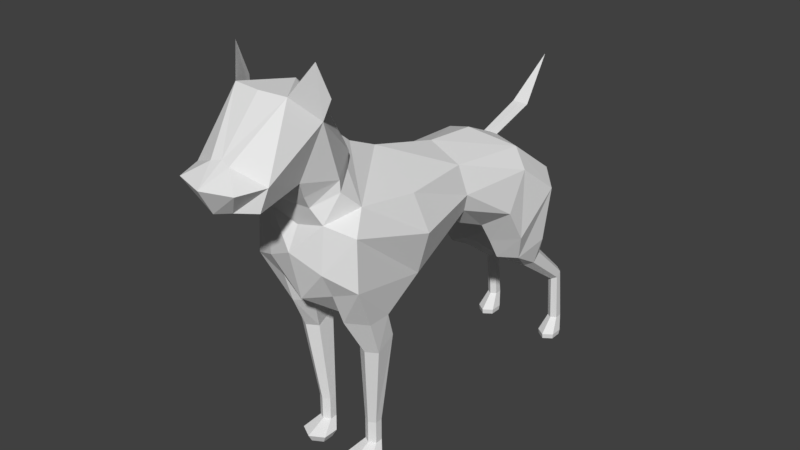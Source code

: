 # Source: dog.blend  (saved by Blender 2.79.0; exported with 4.5.12 LTS)
import bpy
from mathutils import Matrix  # noqa: F401  (used for matrix-valued properties, if any)

bpy.ops.wm.read_factory_settings(use_empty=True)
scene = bpy.context.scene
scene.name = 'Scene'

# ---- collections
col_collection_1 = bpy.data.collections.new('Collection 1'); scene.collection.children.link(col_collection_1)

# ---- materials (node trees are filled in below, after node groups)
mat_tan = bpy.data.materials.new('tan')
mat_tan.alpha_threshold = 0.0
mat_tan.use_transparent_shadow = False
mat_tan.diffuse_color = (0.6724, 0.4851, 0.1981, 1.0)
mat_tan.roughness = 0.5
mat_brown = bpy.data.materials.new('brown')
mat_brown.alpha_threshold = 0.0
mat_brown.use_transparent_shadow = False
mat_brown.diffuse_color = (0.227, 0.03071, 0.02217, 1.0)
mat_brown.roughness = 0.5
mat_red = bpy.data.materials.new('red')
mat_red.alpha_threshold = 0.0
mat_red.use_transparent_shadow = False
mat_red.diffuse_color = (0.7157, 0.0865, 0.07036, 1.0)
mat_red.roughness = 0.5
mat_yellow = bpy.data.materials.new('yellow')
mat_yellow.alpha_threshold = 0.0
mat_yellow.use_transparent_shadow = False
mat_yellow.diffuse_color = (0.8148, 0.6867, 0.3564, 1.0)
mat_yellow.roughness = 0.5
mat_dogtex1 = bpy.data.materials.new('dogtex1')
mat_dogtex1.alpha_threshold = 0.0
mat_dogtex1.use_transparent_shadow = False
mat_dogtex1.roughness = 0.5

# ---- material node trees

# ---- world
world_world = bpy.data.worlds.new('World'); scene.world = world_world
world_world.color = (0.05088, 0.05088, 0.05088)
world_world.use_sun_shadow = False
world_world.sun_shadow_jitter_overblur = 0.0
world_world.cycles.sampling_method = 'MANUAL'

# ---- meshes
me_cylinder = bpy.data.meshes.new('Cylinder')
me_cylinder.from_pydata([(3.743, -6.915, 9.122), (3.743, -6.915, 12.15), (4.609, -7.415, 9.122), (4.609, -7.415, 12.15), (4.609, -8.415, 9.122), (4.609, -8.415, 12.15), (3.743, -8.915, 9.122), (3.743, -8.915, 12.15), (2.877, -8.415, 9.122), (2.877, -8.415, 12.15), (2.877, -7.415, 9.122), (2.877, -7.415, 12.15), (5.268, 30.92, 9.44), (5.268, 29.86, 17.36), (5.983, 30.42, 9.44), (5.983, 29.49, 17.02), (5.983, 29.42, 9.44), (5.983, 28.76, 16.34), (5.268, 28.92, 9.44), (5.268, 28.39, 16.0), (4.553, 29.42, 9.44), (4.553, 28.76, 16.34), (4.553, 30.42, 9.44), (4.553, 29.49, 17.02), (4.66, 24.48, 22.85), (5.811, 23.89, 22.31), (5.811, 22.71, 21.21), (4.66, 22.12, 20.67), (3.51, 22.71, 21.21), (3.51, 23.89, 22.31), (4.752, 24.16, 25.21), (7.047, 22.51, 25.27), (5.994, 18.61, 23.71), (3.657, 17.02, 23.74), (2.879, 18.65, 23.69), (3.932, 22.55, 25.25), (5.268, 30.54, 7.454), (6.508, 29.67, 7.454), (6.508, 27.94, 7.454), (5.268, 27.07, 7.454), (4.027, 27.94, 7.454), (4.027, 29.67, 7.454), (3.743, -7.408, 7.93), (5.557, -8.456, 7.93), (5.557, -10.55, 7.93), (3.743, -11.6, 7.93), (1.928, -10.55, 7.93), (1.928, -8.456, 7.93), (4.638, -6.255, 24.87), (6.107, -7.013, 24.63), (6.1, -9.493, 23.24), (4.654, -10.33, 23.24), (3.207, -9.493, 23.24), (3.216, -7.061, 24.53), (3.936, -6.824, 28.05), (6.556, -8.337, 28.05), (6.556, -11.36, 28.05), (3.936, -12.88, 28.05), (2.034, -11.36, 28.05), (1.316, -8.337, 28.05), (6.178, 23.77, 35.05), (8.252, 21.99, 33.28), (7.24, 17.05, 27.62), (3.648, 15.26, 26.81), (0.0, 20.35, 30.09), (2.586, 21.99, 33.28), (5.166, 17.94, 39.6), (7.24, 17.02, 37.26), (7.24, 14.25, 32.19), (3.648, 13.33, 29.85), (0.0, 17.56, 29.72), (0.0, 14.92, 41.78), (4.366, 7.143, 40.49), (5.57, 7.377, 36.83), (4.828, 7.847, 34.37), (2.742, 8.082, 32.11), (0.0, 7.847, 31.12), (0.0, 7.377, 42.43), (5.66, -2.799, 40.89), (8.001, -2.941, 36.66), (6.673, -3.212, 31.27), (0.0, 31.59, 46.98), (0.0, -6.134, 26.86), (0.0, -2.84, 45.17), (5.38, -11.17, 42.2), (7.256, -14.07, 40.12), (7.489, -14.26, 33.68), (3.703, -14.26, 32.01), (0.0, -15.37, 30.87), (0.0, 21.99, 33.5), (0.9952, 19.7, 39.55), (0.0, 19.73, 39.58), (0.0, 20.32, 37.99), (1.094, 26.24, 41.68), (0.0, 26.26, 41.7), (0.0, 26.54, 40.93), (3.452, -18.25, 46.85), (5.053, -23.96, 48.9), (0.0, -26.74, 45.61), (0.0, -18.28, 46.92), (0.0, -10.76, 52.3), (5.053, -16.21, 53.28), (0.0, -28.42, 48.68), (0.0, -14.68, 56.28), (3.602, -19.5, 56.44), (0.0, -19.9, 56.46), (3.815, -15.97, 35.36), (0.0, -16.95, 37.28), (3.815, -15.46, 41.11), (0.0, -15.43, 40.11), (0.0, -8.287, 48.09), (4.435, -13.43, 45.84), (5.765, -15.68, 55.66), (5.511, -17.46, 59.84), (2.412, -9.735, 47.4), (2.625, -16.19, 43.11), (0.0, -6.999, 47.01), (4.484, -13.39, 44.42), (0.0, -16.19, 42.97), (2.749, -10.36, 45.6), (0.0, -25.13, 50.82), (4.189, -24.41, 46.06), (1.306, -25.41, 50.53), (0.0, -21.54, 47.27), (1.965, -25.9, 45.99), (0.9373, -24.16, 45.97), (3.865, -27.29, 48.78), (3.743, -7.967, 6.898), (5.073, -8.735, 6.898), (5.073, -10.27, 6.898), (3.743, -11.04, 6.898), (2.412, -10.27, 6.898), (2.412, -8.735, 6.898), (5.268, 30.42, 6.739), (6.424, 29.61, 6.739), (6.424, 28.0, 6.739), (5.268, 27.19, 6.739), (4.112, 28.0, 6.739), (4.112, 29.61, 6.739), (2.834, -17.12, 44.7), (0.0, -16.94, 44.39)], [], [(0, 1, 3, 2), (2, 3, 5, 4), (4, 5, 7, 6), (6, 7, 9, 8), (5, 3, 49, 50), (8, 9, 11, 10), (10, 11, 1, 0), (10, 0, 42, 47), (12, 13, 15, 14), (14, 15, 17, 16), (16, 17, 19, 18), (18, 19, 21, 20), (17, 15, 25, 26), (20, 21, 23, 22), (22, 23, 13, 12), (16, 18, 39, 38), (27, 26, 32, 33), (23, 21, 28, 29), (15, 13, 24, 25), (19, 17, 26, 27), (13, 23, 29, 24), (21, 19, 27, 28), (32, 31, 61, 62), (25, 24, 30, 31), (24, 29, 35, 30), (28, 27, 33, 34), (26, 25, 31, 32), (29, 28, 34, 35), (38, 39, 136, 135), (22, 12, 36, 41), (18, 20, 40, 39), (14, 16, 38, 37), (20, 22, 41, 40), (12, 14, 37, 36), (43, 44, 129, 128), (6, 8, 46, 45), (2, 4, 44, 43), (8, 10, 47, 46), (0, 2, 43, 42), (4, 6, 45, 44), (48, 53, 59, 54), (11, 9, 52, 53), (3, 1, 48, 49), (7, 5, 50, 51), (1, 11, 53, 48), (9, 7, 51, 52), (55, 54, 59, 58, 57, 56), (52, 51, 57, 58), (50, 49, 55, 56), (53, 52, 58, 59), (51, 50, 56, 57), (49, 48, 54, 55), (60, 65, 90, 66), (35, 34, 64, 65), (33, 32, 62, 63), (31, 30, 60, 61), (30, 35, 65, 60), (34, 33, 63, 64), (64, 63, 69, 70), (62, 61, 67, 68), (63, 62, 68, 69), (61, 60, 66, 67), (72, 77, 83, 78), (69, 68, 74, 75), (67, 66, 72, 73), (66, 71, 77, 72), (70, 69, 75, 76), (68, 67, 73, 74), (76, 75, 54, 82), (74, 73, 79, 80), (75, 74, 80, 54), (73, 72, 78, 79), (88, 87, 106, 107), (79, 78, 84, 85), (78, 83, 84), (59, 82, 54), (80, 79, 85, 86), (86, 56, 55, 80), (80, 55, 54), (86, 87, 57, 56), (88, 58, 87), (82, 59, 58, 88), (71, 91, 90), (64, 65, 89), (66, 90, 71), (92, 90, 93, 95), (95, 93, 81), (92, 89, 65, 90), (90, 91, 94, 93), (96, 97, 121), (97, 96, 101), (96, 121, 123, 99), (119, 117, 84), (125, 98, 123), (97, 101, 104), (98, 124, 126, 102), (125, 124, 98), (101, 100, 103), (97, 122, 126), (110, 100, 114), (101, 103, 104), (102, 122, 120), (104, 103, 105), (107, 106, 108, 109), (118, 115, 139, 140), (106, 87, 86), (85, 106, 86), (106, 85, 108), (85, 84, 108), (101, 104, 113, 112), (115, 117, 111, 139), (126, 122, 102), (101, 114, 100), (116, 119, 84, 83), (110, 114, 119, 116), (108, 84, 117, 115), (109, 108, 115, 118), (114, 111, 117, 119), (96, 101, 111), (122, 97, 104), (121, 97, 124), (120, 122, 104, 105), (123, 121, 125), (111, 101, 114), (124, 97, 126), (93, 94, 81), (127, 128, 129, 130, 131, 132), (46, 47, 132, 131), (44, 45, 130, 129), (42, 43, 128, 127), (47, 42, 127, 132), (45, 46, 131, 130), (133, 134, 135, 136, 137, 138), (36, 37, 134, 133), (41, 36, 133, 138), (39, 40, 137, 136), (37, 38, 135, 134), (40, 41, 138, 137), (139, 111, 96), (140, 139, 96, 99), (124, 125, 121), (87, 58, 57)])
me_cylinder.polygons.foreach_set('material_index', [4, 4, 4, 4, 4, 4, 4, 4, 4, 4, 4, 4, 4, 4, 4, 4, 4, 4, 4, 4, 4, 4, 4, 4, 4, 4, 4, 4, 4, 4, 4, 4, 4, 4, 4, 4, 4, 4, 4, 4, 4, 4, 4, 4, 4, 4, 4, 4, 4, 4, 4, 4, 4, 4, 4, 4, 4, 4, 4, 4, 4, 4, 4, 4, 4, 4, 4, 4, 4, 4, 4, 4, 4, 4, 4, 4, 4, 4, 4, 4, 4, 4, 4, 4, 4, 4, 4, 4, 4, 4, 4, 4, 4, 4, 4, 4, 4, 4, 4, 4, 4, 4, 4, 4, 4, 4, 4, 4, 4, 4, 4, 4, 4, 4, 4, 4, 4, 4, 4, 4, 4, 4, 4, 4, 4, 4, 4, 4, 4, 4, 4, 4, 4, 4, 4, 4, 4, 4, 4, 4, 4, 4])
_uv = me_cylinder.uv_layers.new(name='UVMap')
_uv.uv.foreach_set('vector', [0.5768, 0.5661, 0.5743, 0.6108, 0.5605, 0.6099, 0.563, 0.5651, 0.5192, 0.1114, 0.477, 0.1087, 0.4779, 0.09397, 0.52, 0.09666, 0.7176, 0.00296, 0.7235, 0.04717, 0.7112, 0.04969, 0.7053, 0.005487, 0.7053, 0.005487, 0.7112, 0.04969, 0.6996, 0.05061, 0.6937, 0.006402, 0.4779, 0.09397, 0.477, 0.1087, 0.3221, 0.1129, 0.3235, 0.08827, 0.6209, 0.5643, 0.622, 0.6091, 0.6081, 0.6095, 0.607, 0.5647, 0.5853, 0.566, 0.5828, 0.6107, 0.5743, 0.6108, 0.5768, 0.5661, 0.5853, 0.566, 0.5768, 0.5661, 0.5752, 0.548, 0.5929, 0.5478, 0.9864, 0.4995, 0.9879, 0.6159, 0.9745, 0.6118, 0.9727, 0.5003, 0.4805, 0.7184, 0.3759, 0.698, 0.386, 0.6878, 0.4814, 0.7036, 0.4638, 0.827, 0.4638, 0.7243, 0.4762, 0.7288, 0.4763, 0.8262, 0.4763, 0.8262, 0.4762, 0.7288, 0.4879, 0.7243, 0.4879, 0.827, 0.386, 0.6878, 0.3759, 0.698, 0.3022, 0.6101, 0.3184, 0.5936, 0.857, 0.4135, 0.885, 0.3152, 0.898, 0.31, 0.8699, 0.4191, 0.9948, 0.4983, 0.9967, 0.6098, 0.9879, 0.6159, 0.9864, 0.4995, 0.2407, 0.9372, 0.2544, 0.9372, 0.2626, 0.9649, 0.2388, 0.9649, 0.01431, 0.7243, 0.03533, 0.725, 0.07771, 0.8134, 0.03906, 0.826, 0.898, 0.31, 0.885, 0.3152, 0.8348, 0.2099, 0.8558, 0.2016, 0.9745, 0.6118, 0.9879, 0.6159, 0.9642, 0.7001, 0.9427, 0.6935, 0.6945, 0.9886, 0.6821, 0.9938, 0.6705, 0.9011, 0.6903, 0.8927, 0.9042, 0.3073, 0.898, 0.31, 0.8558, 0.2016, 0.8658, 0.1972, 0.7062, 0.9938, 0.6945, 0.9886, 0.6903, 0.8927, 0.7092, 0.9011, 0.2362, 0.5205, 0.2048, 0.5731, 0.1125, 0.5683, 0.1953, 0.5003, 0.9427, 0.6935, 0.9642, 0.7001, 0.9649, 0.799, 0.9201, 0.7994, 0.8658, 0.1972, 0.8558, 0.2016, 0.8671, 0.09266, 0.8884, 0.09937, 0.8348, 0.2099, 0.8239, 0.214, 0.787, 0.09296, 0.8089, 0.09992, 0.3184, 0.5936, 0.3022, 0.6101, 0.2048, 0.5731, 0.2362, 0.5205, 0.8558, 0.2016, 0.8348, 0.2099, 0.8089, 0.09992, 0.8671, 0.09266, 0.4564, 0.854, 0.4781, 0.8527, 0.478, 0.8634, 0.4579, 0.8646, 0.9948, 0.4983, 0.9864, 0.4995, 0.9826, 0.4701, 0.9972, 0.468, 0.4763, 0.8262, 0.4879, 0.827, 0.4982, 0.854, 0.4781, 0.8527, 0.4805, 0.7184, 0.4814, 0.7036, 0.5101, 0.6832, 0.5086, 0.7088, 0.857, 0.4135, 0.8699, 0.4191, 0.8501, 0.4422, 0.8277, 0.4324, 0.9864, 0.4995, 0.9727, 0.5003, 0.9587, 0.4715, 0.9826, 0.4701, 0.5773, 0.9588, 0.5773, 0.9278, 0.5918, 0.9321, 0.5918, 0.9549, 0.8581, 0.9432, 0.8461, 0.9363, 0.8675, 0.9115, 0.8925, 0.926, 0.8461, 0.9654, 0.8581, 0.9578, 0.8925, 0.9565, 0.8675, 0.9725, 0.6209, 0.5643, 0.607, 0.5647, 0.6207, 0.5467, 0.6499, 0.5458, 0.5768, 0.5661, 0.563, 0.5651, 0.5463, 0.5459, 0.5752, 0.548, 0.8581, 0.9578, 0.8581, 0.9432, 0.8925, 0.926, 0.8925, 0.9565, 0.572, 0.7757, 0.5862, 0.7756, 0.5929, 0.8752, 0.5673, 0.8755, 0.6081, 0.6095, 0.622, 0.6091, 0.6218, 0.7732, 0.5985, 0.7739, 0.5605, 0.6099, 0.5743, 0.6108, 0.572, 0.7757, 0.549, 0.7741, 0.7112, 0.04969, 0.7235, 0.04717, 0.7533, 0.2071, 0.7328, 0.2113, 0.5743, 0.6108, 0.5828, 0.6107, 0.5862, 0.7756, 0.572, 0.7757, 0.6996, 0.05061, 0.7112, 0.04969, 0.7328, 0.2113, 0.7135, 0.2128, 0.3483, 0.8768, 0.3483, 0.9205, 0.3119, 0.9416, 0.2756, 0.919, 0.2756, 0.8752, 0.3119, 0.8542, 0.7135, 0.2128, 0.7328, 0.2113, 0.7443, 0.3138, 0.7092, 0.3166, 0.3235, 0.08827, 0.3221, 0.1129, 0.2285, 0.09874, 0.231, 0.05407, 0.5985, 0.7739, 0.6218, 0.7732, 0.6499, 0.8724, 0.6077, 0.8736, 0.7328, 0.2113, 0.7533, 0.2071, 0.7814, 0.3062, 0.7443, 0.3138, 0.549, 0.7741, 0.572, 0.7757, 0.5673, 0.8755, 0.5256, 0.8725, 0.9503, 0.9226, 0.9949, 0.8907, 0.9972, 0.9815, 0.9231, 0.9877, 0.8671, 0.09266, 0.8089, 0.09992, 0.811, 0.05286, 0.9042, 0.00296, 0.03906, 0.826, 0.07771, 0.8134, 0.1101, 0.8508, 0.04423, 0.8477, 0.9201, 0.7994, 0.9649, 0.799, 0.9503, 0.9226, 0.9069, 0.8989, 0.9649, 0.799, 0.9685, 0.7949, 0.9949, 0.8907, 0.9503, 0.9226, 0.9098, 0.1755, 0.9243, 0.1526, 0.941, 0.1429, 0.941, 0.2018, 0.002785, 0.8856, 0.04423, 0.8477, 0.05995, 0.9073, 0.01029, 0.9199, 0.1953, 0.5003, 0.1125, 0.5683, 0.06122, 0.4914, 0.1341, 0.455, 0.04423, 0.8477, 0.1101, 0.8508, 0.1278, 0.9199, 0.05995, 0.9073, 0.1125, 0.5683, 0.08672, 0.5943, 0.02835, 0.5042, 0.06122, 0.4914, 0.6076, 0.21, 0.659, 0.2079, 0.6601, 0.3926, 0.5771, 0.3888, 0.8494, 0.8925, 0.787, 0.9056, 0.8061, 0.7872, 0.8554, 0.7912, 0.5421, 0.03815, 0.5842, 0.02555, 0.6076, 0.21, 0.555, 0.2048, 0.5842, 0.02555, 0.6649, 0.07335, 0.659, 0.2079, 0.6076, 0.21, 0.9014, 0.9055, 0.8494, 0.8925, 0.8554, 0.7912, 0.8996, 0.7875, 0.1341, 0.455, 0.06122, 0.4914, 0.07685, 0.3272, 0.1311, 0.3377, 0.8996, 0.7875, 0.8554, 0.7912, 0.8229, 0.5694, 0.9014, 0.5792, 0.1311, 0.3377, 0.07685, 0.3272, 0.0689, 0.1398, 0.1829, 0.1417, 0.8554, 0.7912, 0.8061, 0.7872, 0.792, 0.591, 0.8229, 0.5694, 0.555, 0.2048, 0.6076, 0.21, 0.5771, 0.3888, 0.5256, 0.3885, 0.07332, 0.9647, 0.08277, 0.9601, 0.08486, 0.9694, 0.07826, 0.9719, 0.0689, 0.1398, 0.01544, 0.1385, 0.002785, 0.04359, 0.07079, 0.00296, 0.5771, 0.3888, 0.6601, 0.3926, 0.576, 0.4821, 0.8591, 0.5465, 0.9014, 0.5792, 0.8229, 0.5694, 0.1829, 0.1417, 0.0689, 0.1398, 0.07079, 0.00296, 0.1535, 0.006925, 0.1535, 0.006925, 0.231, 0.05407, 0.2285, 0.09874, 0.1829, 0.1417, 0.5466, 0.9218, 0.5256, 0.8725, 0.5673, 0.8755, 0.7812, 0.3961, 0.7522, 0.3572, 0.7443, 0.3138, 0.7814, 0.3062, 0.07332, 0.9647, 0.07545, 0.9581, 0.08277, 0.9601, 0.1131, 0.9763, 0.1063, 0.9751, 0.1035, 0.9701, 0.1053, 0.9627, 0.6608, 0.5307, 0.6641, 0.6031, 0.6571, 0.6029, 0.7687, 0.9373, 0.749, 0.8609, 0.7659, 0.8581, 0.5842, 0.02555, 0.6534, 0.00296, 0.6649, 0.07335, 0.157, 0.7243, 0.1793, 0.7318, 0.1443, 0.8265, 0.1334, 0.823, 0.1334, 0.823, 0.1443, 0.8265, 0.1705, 0.9627, 0.7687, 0.7895, 0.7659, 0.8581, 0.749, 0.8609, 0.7626, 0.7655, 0.6571, 0.6029, 0.6641, 0.6031, 0.6641, 0.6982, 0.6554, 0.6983, 0.6956, 0.8868, 0.6705, 0.8048, 0.718, 0.8386, 0.3626, 0.8482, 0.2756, 0.8458, 0.2971, 0.7486, 0.1106, 0.9869, 0.09828, 0.9893, 0.09975, 0.9756, 0.1104, 0.9756, 0.6213, 0.4719, 0.5864, 0.5247, 0.576, 0.4821, 0.09055, 0.9789, 0.08234, 0.9756, 0.09975, 0.9756, 0.2165, 0.3129, 0.2428, 0.1768, 0.322, 0.2161, 0.3498, 0.3589, 0.4223, 0.338, 0.5118, 0.4501, 0.3798, 0.4767, 0.09055, 0.9789, 0.08504, 0.9822, 0.08234, 0.9756, 0.7592, 0.6198, 0.6853, 0.6829, 0.6705, 0.6156, 0.787, 0.9388, 0.8406, 0.9115, 0.8406, 0.972, 0.7, 0.7279, 0.6853, 0.6829, 0.7424, 0.7288, 0.4192, 0.857, 0.4409, 0.9425, 0.3745, 0.8906, 0.3798, 0.4767, 0.4534, 0.5844, 0.4125, 0.6088, 0.3745, 0.8906, 0.4409, 0.9425, 0.3682, 0.9425, 0.08234, 0.95, 0.09473, 0.947, 0.1035, 0.9634, 0.09115, 0.9664, 0.9249, 0.07072, 0.924, 0.07508, 0.9205, 0.07582, 0.9219, 0.07054, 0.7325, 0.4289, 0.7522, 0.3572, 0.7812, 0.3961, 0.7814, 0.4844, 0.7325, 0.4289, 0.7812, 0.3961, 0.7325, 0.4289, 0.7814, 0.4844, 0.7441, 0.5118, 0.7224, 0.997, 0.7307, 0.9433, 0.7687, 0.997, 0.4774, 0.976, 0.4564, 0.9052, 0.5004, 0.8705, 0.5004, 0.9377, 0.924, 0.07508, 0.926, 0.08221, 0.9233, 0.08306, 0.9205, 0.07582, 0.5118, 0.4501, 0.4534, 0.5844, 0.3798, 0.4767, 0.7592, 0.6198, 0.7424, 0.7288, 0.6853, 0.6829, 0.6649, 0.4247, 0.6213, 0.4719, 0.576, 0.4821, 0.6601, 0.3926, 0.9213, 0.09685, 0.922, 0.09142, 0.9253, 0.09047, 0.9247, 0.09897, 0.3682, 0.8062, 0.4118, 0.7407, 0.4133, 0.7823, 0.4162, 0.8222, 0.09115, 0.9664, 0.1035, 0.9634, 0.1035, 0.9721, 0.09578, 0.9756, 0.922, 0.09142, 0.9233, 0.08306, 0.926, 0.08221, 0.9253, 0.09047, 0.1849, 0.7659, 0.27, 0.7243, 0.219, 0.8287, 0.2799, 0.3492, 0.2165, 0.3129, 0.322, 0.2161, 0.718, 0.8386, 0.6705, 0.8048, 0.7159, 0.7777, 0.3021, 0.3557, 0.2799, 0.3492, 0.322, 0.2161, 0.3702, 0.2537, 0.09975, 0.9756, 0.09828, 0.9893, 0.09055, 0.9789, 0.219, 0.8287, 0.27, 0.7243, 0.27, 0.8545, 0.5718, 0.9827, 0.5256, 0.9672, 0.5718, 0.9278, 0.7685, 0.6156, 0.7763, 0.6178, 0.7648, 0.7321, 0.3201, 0.9588, 0.3386, 0.9475, 0.3571, 0.9589, 0.3571, 0.9816, 0.3386, 0.993, 0.3201, 0.9816, 0.6499, 0.5458, 0.6207, 0.5467, 0.6244, 0.5313, 0.6458, 0.5307, 0.5053, 0.8512, 0.5038, 0.8234, 0.5189, 0.8238, 0.52, 0.8442, 0.5752, 0.548, 0.5463, 0.5459, 0.5519, 0.5307, 0.5731, 0.5322, 0.5929, 0.5478, 0.5752, 0.548, 0.5731, 0.5322, 0.5861, 0.532, 0.5038, 0.8234, 0.5053, 0.7976, 0.52, 0.8049, 0.5189, 0.8238, 0.2756, 0.9594, 0.2951, 0.9475, 0.3145, 0.9595, 0.3145, 0.9834, 0.2951, 0.9953, 0.2756, 0.9833, 0.9826, 0.4701, 0.9587, 0.4715, 0.959, 0.4609, 0.9813, 0.4595, 0.9972, 0.468, 0.9826, 0.4701, 0.9813, 0.4595, 0.9949, 0.4575, 0.4781, 0.8527, 0.4982, 0.854, 0.4968, 0.8646, 0.478, 0.8634, 0.5086, 0.7088, 0.5101, 0.6832, 0.52, 0.6848, 0.5187, 0.7087, 0.8277, 0.4324, 0.8501, 0.4422, 0.8455, 0.4516, 0.8247, 0.4425, 0.4318, 0.8352, 0.4329, 0.7813, 0.4509, 0.8511, 0.1198, 0.9757, 0.1185, 0.9849, 0.1106, 0.9869, 0.1104, 0.9756, 0.08504, 0.9822, 0.09055, 0.9789, 0.09828, 0.9893, 0.07105, 0.8586, 0.06374, 0.8565, 0.06755, 0.8541])
me_cylinder.materials.append(mat_tan)
me_cylinder.materials.append(mat_brown)
me_cylinder.materials.append(mat_red)
me_cylinder.materials.append(mat_yellow)
me_cylinder.materials.append(mat_dogtex1)
me_cylinder.use_remesh_preserve_volume = False
me_cylinder.use_remesh_preserve_attributes = False
me_cylinder.use_mirror_vertex_groups = False
me_cylinder.update()

# ---- objects
ob_cylinder = bpy.data.objects.new('Cylinder', me_cylinder)

# ---- transforms, parenting, visibility, modifiers, constraints
ob_cylinder.location = (0.0, 0.0, 0.0)
ob_cylinder.scale = (0.07372, 0.07372, 0.07372)
ob_cylinder.lineart.crease_threshold = 0.0
_m = ob_cylinder.modifiers.new('Mirror', 'MIRROR')
_m.use_clip = True

# ---- collection membership
col_collection_1.objects.link(ob_cylinder)

# ---- scene / render settings (as saved in the file)
scene.frame_start = 1; scene.frame_end = 250; scene.frame_set(1)
scene.render.engine = 'BLENDER_EEVEE_NEXT'
scene.render.resolution_percentage = 50
scene.render.dither_intensity = 0.0
scene.render.use_bake_selected_to_active = True
scene.cycles.use_denoising = False
scene.cycles.samples = 128
scene.cycles.sampling_pattern = 'TABULATED_SOBOL'
scene.cycles.use_adaptive_sampling = False
scene.cycles.use_light_tree = False
scene.cycles.blur_glossy = 0.0
scene.cycles.sample_clamp_indirect = 0.0
scene.view_settings.view_transform = 'Standard'
bpy.context.view_layer.update()

# ---- added for rendering (the .blend has no active camera and no usable light): camera, sun
cam_auto = bpy.data.cameras.new('AutoCamera')
cam_auto.lens = 50.0
cam_auto.sensor_width = 36.0
cam_auto.clip_end = 1000.0
ob_auto_camera = bpy.data.objects.new('AutoCamera', cam_auto)
scene.collection.objects.link(ob_auto_camera)
ob_auto_camera.location = (5.58022, -6.5792, 6.91817)
ob_auto_camera.rotation_euler = (1.09748, -7.21219e-08, 0.694738)
scene.camera = ob_auto_camera
light_auto_sun = bpy.data.lights.new('AutoSun', 'SUN')
light_auto_sun.energy = 3.0
light_auto_sun.angle = 0.0523599
ob_auto_sun = bpy.data.objects.new('AutoSun', light_auto_sun)
scene.collection.objects.link(ob_auto_sun)
ob_auto_sun.rotation_euler = (0.872665, 0.174533, 0.523599)
bpy.context.view_layer.update()
